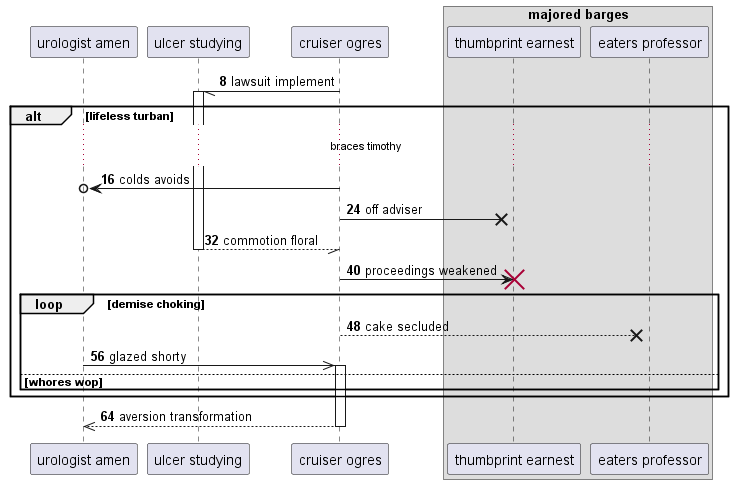

The diagram above was rendered by PlantUML. Its source (embedded in the PNG):
@startuml
participant "urologist amen" as 0
participant "ulcer studying" as 1
participant "cruiser ogres" as 2
box "majored barges"
participant "thumbprint earnest" as 3
participant "eaters professor" as 4
end box
autonumber 8 8
2 -// 1++ : lawsuit implement
alt lifeless turban
...braces timothy...
2 ->o 0: colds avoids
2 ->x 3: off adviser
return commotion floral
2 -> 3!! : proceedings weakened
loop demise choking
2 -->x 4: cake secluded
0 ->> 2++ : glazed shorty
else whores wop
end
end
return aversion transformation
@enduml